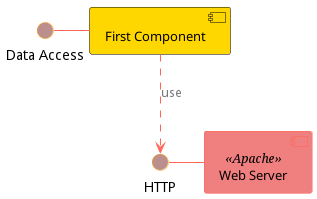

The diagram above was rendered by PlantUML. Its source (embedded in the PNG):
@startuml
skinparam interface {
	backgroundColor RosyBrown
	borderColor orange
}

skinparam component {
	FontSize 13
	BackgroundColor<<Apache>> LightCoral
	BorderColor<<Apache>> #FF6655
	FontName Courier
	BorderColor black
	BackgroundColor gold
	ArrowFontName Impact
	ArrowColor #FF6655
	ArrowFontColor #777777
}

() "Data Access" as DA
[Web Server] << Apache >>

DA - [First Component]
[First Component] ..> () HTTP : use
HTTP - [Web Server]
@enduml